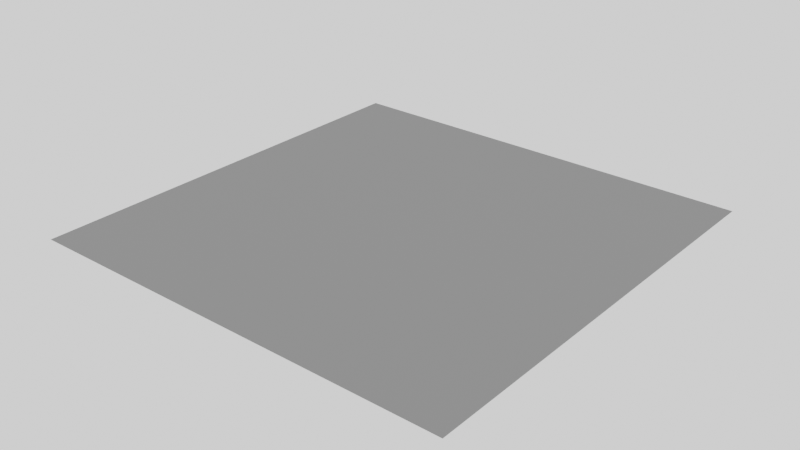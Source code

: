 # Source: simple_reflector.blend  (saved by Blender 3.3.6; exported with 4.5.12 LTS)
import bpy
from mathutils import Matrix  # noqa: F401  (used for matrix-valued properties, if any)

bpy.ops.wm.read_factory_settings(use_empty=True)
scene = bpy.context.scene
scene.name = 'Scene'

# ---- collections
col_collection = bpy.data.collections.new('Collection'); scene.collection.children.link(col_collection)

# ---- materials (node trees are filled in below, after node groups)
mat_itu_metal = bpy.data.materials.new('itu_metal')
mat_itu_metal.use_transparent_shadow = False

# ---- material node trees
mat_itu_metal.use_nodes = True; mat_itu_metal.node_tree.nodes.clear()
_N = mat_itu_metal.node_tree.nodes; _L = mat_itu_metal.node_tree.links
n0 = _N.new('ShaderNodeOutputMaterial'); n0.name = 'Material Output'; n0.location = (300, 300)
n1 = _N.new('ShaderNodeBsdfDiffuse'); n1.name = 'Diffuse BSDF'; n1.location = (10, 300)
n1.inputs[0].default_value = (0.281, 0.281, 0.281, 1.0)
n1.inputs[1].default_value = 0.5
_L.new(n1.outputs[0], n0.inputs[0])
n0.is_active_output = True

# ---- world
world_world = bpy.data.worlds.new('World'); scene.world = world_world
world_world.use_nodes = True; world_world.node_tree.nodes.clear()
_N = world_world.node_tree.nodes; _L = world_world.node_tree.links
n0 = _N.new('ShaderNodeOutputWorld'); n0.name = 'World Output'; n0.location = (300, 300)
n1 = _N.new('ShaderNodeBackground'); n1.name = 'Background'; n1.location = (10, 300)
n1.inputs[0].default_value = (1.0, 1.0, 1.0, 1.0)
_L.new(n1.outputs[0], n0.inputs[0])
n0.is_active_output = True
world_world.color = (0.05088, 0.05088, 0.05088)
world_world.use_sun_shadow = False
world_world.sun_shadow_jitter_overblur = 0.0

# ---- meshes
me_plane = bpy.data.meshes.new('Plane')
me_plane.from_pydata([(-1.0, -1.0, 0.0), (1.0, -1.0, 0.0), (-1.0, 1.0, 0.0), (1.0, 1.0, 0.0)], [], [(0, 1, 3, 2)])
_uv = me_plane.uv_layers.new(name='UVMap')
_uv.uv.foreach_set('vector', [0.0, 0.0, 1.0, 0.0, 1.0, 1.0, 0.0, 1.0])
me_plane.materials.append(mat_itu_metal)
me_plane.update()

# ---- objects
ob_reflector = bpy.data.objects.new('reflector', me_plane)

# ---- transforms, parenting, visibility, modifiers, constraints
ob_reflector.location = (0.0, 0.0, 0.0)
ob_reflector.scale = (0.5, 0.5, 1.0)

# ---- collection membership
col_collection.objects.link(ob_reflector)

# ---- scene / render settings (as saved in the file)
scene.frame_start = 1; scene.frame_end = 250; scene.frame_set(1)
scene.render.engine = 'BLENDER_EEVEE_NEXT'
scene.cycles.sampling_pattern = 'TABULATED_SOBOL'
scene.cycles.use_light_tree = False
scene.view_settings.view_transform = 'Filmic'
bpy.context.view_layer.update()

# ---- added for rendering (the .blend has no active camera): camera
cam_auto = bpy.data.cameras.new('AutoCamera')
cam_auto.lens = 50.0
cam_auto.sensor_width = 36.0
cam_auto.clip_end = 1000.0
ob_auto_camera = bpy.data.objects.new('AutoCamera', cam_auto)
scene.collection.objects.link(ob_auto_camera)
ob_auto_camera.location = (1.30847, -1.57016, 1.04677)
ob_auto_camera.rotation_euler = (1.09748, -7.21219e-08, 0.694738)
scene.camera = ob_auto_camera
bpy.context.view_layer.update()
